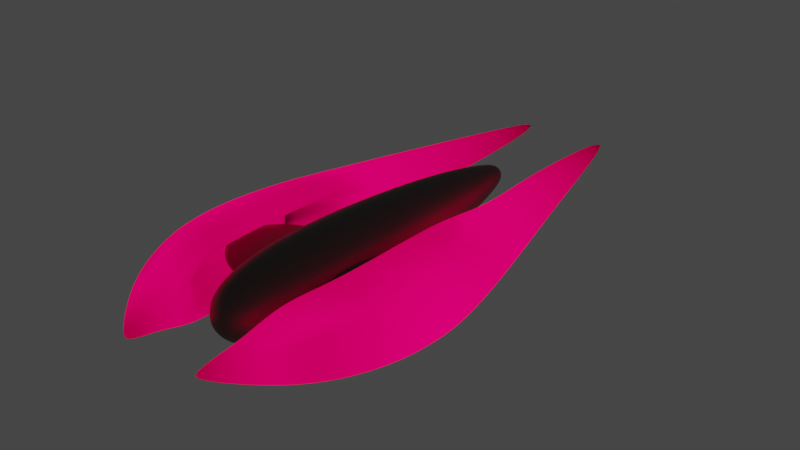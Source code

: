 # Source: Minimal.blend  (saved by Blender 2.90.8; exported with 4.5.12 LTS)
import bpy
from mathutils import Matrix  # noqa: F401  (used for matrix-valued properties, if any)

bpy.ops.wm.read_factory_settings(use_empty=True)
scene = bpy.context.scene
scene.name = 'Scene'

# ---- collections
col_collection = bpy.data.collections.new('Collection'); scene.collection.children.link(col_collection)

# ---- materials (node trees are filled in below, after node groups)
mat_arrow_004 = bpy.data.materials.new('Arrow.004')
mat_arrow_004.use_backface_culling = True
mat_arrow_004.use_transparent_shadow = False
mat_arrow_004.diffuse_color = (0.1274, 0.0999, 0.09531, 1.0)
mat_arrow_001 = bpy.data.materials.new('Arrow.001')
mat_arrow_001.use_backface_culling = True
mat_arrow_001.use_transparent_shadow = False
mat_arrow_001.diffuse_color = (0.3663, 0.0, 0.01681, 1.0)

# ---- material node trees
mat_arrow_004.use_nodes = True; mat_arrow_004.node_tree.nodes.clear()
_N = mat_arrow_004.node_tree.nodes; _L = mat_arrow_004.node_tree.links
n0 = _N.new('ShaderNodeOutputMaterial'); n0.name = 'Material Output'; n0.location = (300, 300)
n1 = _N.new('ShaderNodeBsdfPrincipled'); n1.name = 'Principled BSDF'; n1.location = (10, 300)
n1.distribution = 'GGX'
n1.subsurface_method = 'BURLEY'
n1.inputs[0].default_value = (0.1274, 0.0999, 0.09531, 1.0)
n1.inputs[1].default_value = 0.7
n1.inputs[3].default_value = 1.45
n1.inputs[27].default_value = (0.0, 0.0, 0.0, 1.0)
n1.inputs[28].default_value = 1.0
_L.new(n1.outputs[0], n0.inputs[0])
n0.is_active_output = True
mat_arrow_001.use_nodes = True; mat_arrow_001.node_tree.nodes.clear()
_N = mat_arrow_001.node_tree.nodes; _L = mat_arrow_001.node_tree.links
n0 = _N.new('ShaderNodeOutputMaterial'); n0.name = 'Material Output'; n0.location = (310, 287)
n1 = _N.new('ShaderNodeBsdfTranslucent'); n1.name = 'Translucent BSDF'; n1.location = (15, 410)
n1.inputs[0].default_value = (0.06848, 0.02315, 0.162, 1.0)
n2 = _N.new('ShaderNodeEmission'); n2.name = 'Emission'; n2.location = (41, 204)
n2.inputs[0].default_value = (0.3663, 0.0, 0.01681, 1.0)
n2.inputs[1].default_value = 90.0
_L.new(n1.outputs[0], n0.inputs[0])
_L.new(n2.outputs[0], n0.inputs[1])
n0.is_active_output = True

# ---- world
world_world = bpy.data.worlds.new('World'); scene.world = world_world
world_world.use_nodes = True; world_world.node_tree.nodes.clear()
_N = world_world.node_tree.nodes; _L = world_world.node_tree.links
n0 = _N.new('ShaderNodeOutputWorld'); n0.name = 'World Output'; n0.location = (300, 300)
n1 = _N.new('ShaderNodeBackground'); n1.name = 'Background'; n1.location = (10, 300)
n1.inputs[0].default_value = (0.05088, 0.05088, 0.05088, 1.0)
_L.new(n1.outputs[0], n0.inputs[0])
n0.is_active_output = True
world_world.color = (0.05088, 0.05088, 0.05088)
world_world.use_sun_shadow = False
world_world.sun_shadow_jitter_overblur = 0.0

# ---- meshes
me_beziercurve_005 = bpy.data.meshes.new('BezierCurve.005')
me_beziercurve_005.from_pydata([(-0.6093, -0.8394, 0.03173), (-0.7395, -0.8309, 0.03141), (-0.8679, -0.8064, 0.03048), (-0.9926, -0.7673, 0.029), (-1.112, -0.7151, 0.02703), (-1.224, -0.6512, 0.02461), (-1.327, -0.5771, 0.02181), (-1.419, -0.4943, 0.01868), (-1.499, -0.4042, 0.01528), (-1.563, -0.3082, 0.01165), (-1.612, -0.2079, 0.007858), (-1.643, -0.1047, 0.003957), (-0.6093, -0.848, 0.0), (-0.7395, -0.8394, 0.0), (-0.8679, -0.8147, 0.0), (-0.9926, -0.7752, 0.0), (-1.112, -0.7224, 0.0), (-1.224, -0.6579, 0.0), (-1.327, -0.583, 0.0), (-1.419, -0.4993, 0.0), (-1.499, -0.4083, 0.0), (-1.563, -0.3114, 0.0), (-1.612, -0.21, 0.0), (-1.643, -0.1058, 0.0), (-0.6093, -0.1058, 0.2518), (-0.7395, -0.1047, 0.2493), (-0.8679, -0.1016, 0.2419), (-0.9926, -0.09667, 0.2302), (-1.112, -0.09009, 0.2145), (-1.224, -0.08204, 0.1954), (-1.327, -0.07271, 0.1731), (-1.419, -0.06227, 0.1483), (-1.499, -0.05092, 0.1213), (-1.563, -0.03883, 0.09247), (-1.612, -0.02619, 0.06238), (-1.643, -0.01319, 0.03141), (-1.653, 2.265e-06, 0.0), (-0.6093, -0.21, 0.2444), (-0.7395, -0.2079, 0.2419), (-0.8679, -0.2018, 0.2348), (-0.9926, -0.192, 0.2234), (-1.112, -0.1789, 0.2082), (-1.224, -0.1629, 0.1896), (-1.327, -0.1444, 0.168), (-1.419, -0.1237, 0.1439), (-1.499, -0.1011, 0.1177), (-1.563, -0.07712, 0.08974), (-1.612, -0.05202, 0.06053), (-1.643, -0.02619, 0.03048), (-0.6093, -0.3114, 0.2325), (-0.7395, -0.3082, 0.2302), (-0.8679, -0.2991, 0.2234), (-0.9926, -0.2846, 0.2126), (-1.112, -0.2653, 0.1981), (-1.224, -0.2416, 0.1804), (-1.327, -0.2141, 0.1599), (-1.419, -0.1834, 0.1369), (-1.499, -0.1499, 0.112), (-1.563, -0.1143, 0.08539), (-1.612, -0.07712, 0.0576), (-1.643, -0.03883, 0.029), (-0.6093, -0.4083, 0.2167), (-0.7395, -0.4042, 0.2145), (-0.8679, -0.3922, 0.2082), (-0.9926, -0.3732, 0.1981), (-1.112, -0.3478, 0.1846), (-1.224, -0.3167, 0.1681), (-1.327, -0.2807, 0.149), (-1.419, -0.2404, 0.1276), (-1.499, -0.1966, 0.1043), (-1.563, -0.1499, 0.07958), (-1.612, -0.1011, 0.05368), (-1.643, -0.05092, 0.02703), (-0.6093, -0.4993, 0.1974), (-0.7395, -0.4943, 0.1954), (-0.8679, -0.4797, 0.1896), (-0.9926, -0.4564, 0.1804), (-1.112, -0.4254, 0.1681), (-1.224, -0.3874, 0.1531), (-1.327, -0.3433, 0.1357), (-1.419, -0.294, 0.1162), (-1.499, -0.2404, 0.09503), (-1.563, -0.1834, 0.07247), (-1.612, -0.1237, 0.04888), (-1.643, -0.06227, 0.02461), (-0.6093, -0.583, 0.1749), (-0.7395, -0.5771, 0.1731), (-0.8679, -0.5601, 0.168), (-0.9926, -0.5329, 0.1599), (-1.112, -0.4966, 0.149), (-1.224, -0.4523, 0.1357), (-1.327, -0.4008, 0.1202), (-1.419, -0.3433, 0.103), (-1.499, -0.2807, 0.08421), (-1.563, -0.2141, 0.06422), (-1.612, -0.1444, 0.04332), (-1.643, -0.07271, 0.02181), (-0.6093, -0.6579, 0.1498), (-0.7395, -0.6512, 0.1483), (-0.8679, -0.632, 0.1439), (-0.9926, -0.6013, 0.1369), (-1.112, -0.5604, 0.1276), (-1.224, -0.5103, 0.1162), (-1.327, -0.4523, 0.103), (-1.419, -0.3874, 0.08821), (-1.499, -0.3167, 0.07213), (-1.563, -0.2416, 0.05501), (-1.612, -0.1629, 0.0371), (-1.643, -0.08204, 0.01868), (-0.6093, -0.7224, 0.1225), (-0.7395, -0.7151, 0.1213), (-0.8679, -0.694, 0.1177), (-0.9926, -0.6603, 0.112), (-1.112, -0.6154, 0.1043), (-1.224, -0.5604, 0.09503), (-1.327, -0.4966, 0.08421), (-1.419, -0.4254, 0.07213), (-1.499, -0.3478, 0.05898), (-1.563, -0.2653, 0.04498), (-1.612, -0.1789, 0.03034), (-1.643, -0.09009, 0.01528), (-0.6093, -0.7752, 0.09342), (-0.7395, -0.7673, 0.09247), (-0.8679, -0.7447, 0.08974), (-0.9926, -0.7085, 0.08539), (-1.112, -0.6603, 0.07958), (-1.224, -0.6013, 0.07247), (-1.327, -0.5329, 0.06422), (-1.419, -0.4564, 0.05501), (-1.499, -0.3732, 0.04498), (-1.563, -0.2846, 0.0343), (-1.612, -0.192, 0.02314), (-1.643, -0.09667, 0.01165), (-0.6093, -0.8147, 0.06301), (-0.7395, -0.8064, 0.06238), (-0.8679, -0.7826, 0.06053), (-0.9926, -0.7447, 0.0576), (-1.112, -0.694, 0.05368), (-1.224, -0.632, 0.04888), (-1.327, -0.5601, 0.04332), (-1.419, -0.4797, 0.0371), (-1.499, -0.3922, 0.03034), (-1.563, -0.2991, 0.02314), (-1.612, -0.2018, 0.01561), (-1.643, -0.1016, 0.007858), (-0.6093, 2.339e-06, 0.2544), (-0.7395, 2.33e-06, 0.2518), (-0.8679, 2.321e-06, 0.2444), (-0.9926, 2.312e-06, 0.2325), (-1.112, 2.304e-06, 0.2167), (-1.224, 2.296e-06, 0.1974), (-1.327, 2.288e-06, 0.1749), (-1.419, 2.282e-06, 0.1498), (-1.499, 2.276e-06, 0.1225), (-1.563, 2.271e-06, 0.09342), (-1.612, 2.268e-06, 0.06301), (-1.643, 2.266e-06, 0.03173)], [], [(11, 36, 23), (1, 13, 12, 0), (11, 23, 22, 10), (1, 2, 14, 13), (2, 3, 15, 14), (3, 4, 16, 15), (4, 5, 17, 16), (5, 6, 18, 17), (6, 7, 19, 18), (7, 8, 20, 19), (8, 9, 21, 20), (9, 10, 22, 21), (36, 11, 144), (134, 1, 0, 133), (10, 143, 144, 11), (9, 142, 143, 10), (8, 141, 142, 9), (7, 140, 141, 8), (6, 139, 140, 7), (5, 138, 139, 6), (4, 137, 138, 5), (3, 136, 137, 4), (2, 135, 136, 3), (1, 134, 135, 2), (122, 134, 133, 121), (36, 144, 132), (122, 123, 135, 134), (123, 124, 136, 135), (124, 125, 137, 136), (125, 126, 138, 137), (126, 127, 139, 138), (127, 128, 140, 139), (128, 129, 141, 140), (129, 130, 142, 141), (130, 131, 143, 142), (131, 132, 144, 143), (36, 132, 120), (110, 122, 121, 109), (132, 131, 119, 120), (131, 130, 118, 119), (130, 129, 117, 118), (129, 128, 116, 117), (128, 127, 115, 116), (127, 126, 114, 115), (126, 125, 113, 114), (125, 124, 112, 113), (124, 123, 111, 112), (123, 122, 110, 111), (98, 110, 109, 97), (36, 120, 108), (98, 99, 111, 110), (99, 100, 112, 111), (100, 101, 113, 112), (101, 102, 114, 113), (102, 103, 115, 114), (103, 104, 116, 115), (104, 105, 117, 116), (105, 106, 118, 117), (106, 107, 119, 118), (107, 108, 120, 119), (36, 108, 96), (86, 98, 97, 85), (108, 107, 95, 96), (107, 106, 94, 95), (106, 105, 93, 94), (105, 104, 92, 93), (104, 103, 91, 92), (103, 102, 90, 91), (102, 101, 89, 90), (101, 100, 88, 89), (100, 99, 87, 88), (99, 98, 86, 87), (36, 96, 84), (74, 86, 85, 73), (96, 95, 83, 84), (95, 94, 82, 83), (94, 93, 81, 82), (93, 92, 80, 81), (92, 91, 79, 80), (91, 90, 78, 79), (90, 89, 77, 78), (89, 88, 76, 77), (88, 87, 75, 76), (87, 86, 74, 75), (62, 74, 73, 61), (36, 84, 72), (62, 63, 75, 74), (63, 64, 76, 75), (64, 65, 77, 76), (65, 66, 78, 77), (66, 67, 79, 78), (67, 68, 80, 79), (68, 69, 81, 80), (69, 70, 82, 81), (70, 71, 83, 82), (71, 72, 84, 83), (36, 72, 60), (50, 62, 61, 49), (72, 71, 59, 60), (71, 70, 58, 59), (70, 69, 57, 58), (69, 68, 56, 57), (68, 67, 55, 56), (67, 66, 54, 55), (66, 65, 53, 54), (65, 64, 52, 53), (64, 63, 51, 52), (63, 62, 50, 51), (38, 50, 49, 37), (36, 60, 48), (38, 39, 51, 50), (39, 40, 52, 51), (40, 41, 53, 52), (41, 42, 54, 53), (42, 43, 55, 54), (43, 44, 56, 55), (44, 45, 57, 56), (45, 46, 58, 57), (46, 47, 59, 58), (47, 48, 60, 59), (36, 48, 35), (25, 38, 37, 24), (48, 47, 34, 35), (47, 46, 33, 34), (46, 45, 32, 33), (45, 44, 31, 32), (44, 43, 30, 31), (43, 42, 29, 30), (42, 41, 28, 29), (41, 40, 27, 28), (40, 39, 26, 27), (39, 38, 25, 26), (36, 35, 156), (146, 25, 24, 145), (34, 155, 156, 35), (33, 154, 155, 34), (32, 153, 154, 33), (31, 152, 153, 32), (30, 151, 152, 31), (29, 150, 151, 30), (28, 149, 150, 29), (27, 148, 149, 28), (26, 147, 148, 27), (25, 146, 147, 26)])
me_beziercurve_005.polygons.foreach_set('use_smooth', [True] * 144)
me_beziercurve_005.materials.append(mat_arrow_004)
me_beziercurve_005.use_remesh_fix_poles = True
me_beziercurve_005.use_remesh_preserve_attributes = False
me_beziercurve_005.use_mirror_vertex_groups = False
me_beziercurve_005.update()
me_beziercurve_006 = bpy.data.meshes.new('BezierCurve.006')
me_beziercurve_006.from_pydata([(-0.1348, -3.775, -4.707e-15), (-0.2028, -3.575, -4.707e-15), (-0.2695, -3.312, -4.707e-15), (-0.3335, -2.994, -4.707e-15), (-0.3933, -2.63, -4.707e-15), (-0.4477, -2.23, -4.707e-15), (-0.4953, -1.802, -4.707e-15), (-0.5347, -1.356, -4.707e-15), (-0.5645, -0.901, -4.707e-15), (-0.5834, -0.4459, -4.707e-15), (-0.59, -1.907e-06, -4.707e-15), (-0.584, 0.3226, -4.707e-15), (-0.5668, 0.6044, -4.707e-15), (-0.5393, 0.8478, -4.707e-15), (-0.5026, 1.055, -4.707e-15), (-0.4577, 1.229, -4.707e-15), (-0.4056, 1.372, -4.707e-15), (-0.3474, 1.487, -4.707e-15), (-0.2841, 1.575, -4.707e-15), (-0.1461, 1.682, -4.707e-15), (-0.1322, -3.775, 0.02629), (-0.1989, -3.575, 0.03957), (-0.2643, -3.312, 0.05258), (-0.3271, -2.994, 0.06506), (-0.3858, -2.63, 0.07674), (-0.4391, -2.23, 0.08735), (-0.4858, -1.802, 0.09663), (-0.5244, -1.356, 0.1043), (-0.5537, -0.901, 0.1101), (-0.5722, -0.4459, 0.1138), (-0.5787, -1.431e-06, 0.1151), (-0.5728, 0.3226, 0.1139), (-0.5559, 0.6044, 0.1106), (-0.5289, 0.8478, 0.1052), (-0.4929, 1.055, 0.09805), (-0.4489, 1.229, 0.08929), (-0.3978, 1.372, 0.07913), (-0.3407, 1.487, 0.06778), (-0.2786, 1.575, 0.05542), (-0.1433, 1.682, 0.02851), (-0.1245, -3.775, 0.05157), (-0.1874, -3.575, 0.07761), (-0.249, -3.312, 0.1031), (-0.3081, -2.994, 0.1276), (-0.3634, -2.63, 0.1505), (-0.4137, -2.23, 0.1713), (-0.4576, -1.802, 0.1895), (-0.494, -1.356, 0.2046), (-0.5215, -0.901, 0.216), (-0.539, -0.4459, 0.2233), (-0.5451, -9.537e-07, 0.2258), (-0.5396, 0.3226, 0.2235), (-0.5236, 0.6044, 0.2169), (-0.4982, 0.8478, 0.2064), (-0.4643, 1.055, 0.1923), (-0.4229, 1.229, 0.1752), (-0.3747, 1.372, 0.1552), (-0.321, 1.487, 0.1329), (-0.2624, 1.575, 0.1087), (-0.135, 1.682, 0.05592), (-0.112, -3.775, 0.07486), (-0.1686, -3.575, 0.1127), (-0.2241, -3.312, 0.1497), (-0.2773, -2.994, 0.1853), (-0.327, -2.63, 0.2185), (-0.3723, -2.23, 0.2487), (-0.4118, -1.802, 0.2752), (-0.4446, -1.356, 0.2971), (-0.4694, -0.901, 0.3136), (-0.4851, -0.4459, 0.3241), (-0.4906, -4.768e-07, 0.3278), (-0.4856, 0.3226, 0.3245), (-0.4713, 0.6044, 0.3149), (-0.4484, 0.8478, 0.2996), (-0.4179, 1.055, 0.2792), (-0.3806, 1.229, 0.2543), (-0.3373, 1.372, 0.2254), (-0.2889, 1.487, 0.193), (-0.2362, 1.575, 0.1578), (-0.1215, 1.682, 0.08119), (-0.09528, -3.775, 0.09528), (-0.1434, -3.575, 0.1434), (-0.1906, -3.312, 0.1906), (-0.2358, -2.994, 0.2358), (-0.2781, -2.63, 0.2781), (-0.3166, -2.23, 0.3166), (-0.3502, -1.802, 0.3502), (-0.3781, -1.356, 0.3781), (-0.3992, -0.901, 0.3992), (-0.4125, -0.4459, 0.4125), (-0.4172, 0.0, 0.4172), (-0.413, 0.3226, 0.413), (-0.4008, 0.6044, 0.4008), (-0.3813, 0.8478, 0.3813), (-0.3554, 1.055, 0.3554), (-0.3236, 1.229, 0.3236), (-0.2868, 1.372, 0.2868), (-0.2457, 1.487, 0.2457), (-0.2009, 1.575, 0.2009), (-0.1033, 1.682, 0.1033), (-0.07486, -3.775, 0.112), (-0.1127, -3.575, 0.1686), (-0.1497, -3.312, 0.2241), (-0.1853, -2.994, 0.2773), (-0.2185, -2.63, 0.327), (-0.2487, -2.23, 0.3723), (-0.2752, -1.802, 0.4118), (-0.2971, -1.356, 0.4446), (-0.3136, -0.901, 0.4694), (-0.3241, -0.4459, 0.4851), (-0.3278, 4.768e-07, 0.4906), (-0.3245, 0.3226, 0.4856), (-0.3149, 0.6044, 0.4713), (-0.2996, 0.8478, 0.4484), (-0.2792, 1.055, 0.4179), (-0.2543, 1.229, 0.3806), (-0.2254, 1.372, 0.3373), (-0.193, 1.487, 0.2889), (-0.1578, 1.575, 0.2362), (-0.08119, 1.682, 0.1215), (-0.05157, -3.775, 0.1245), (-0.07761, -3.575, 0.1874), (-0.1031, -3.312, 0.249), (-0.1276, -2.994, 0.3081), (-0.1505, -2.63, 0.3634), (-0.1713, -2.23, 0.4137), (-0.1895, -1.802, 0.4576), (-0.2046, -1.356, 0.494), (-0.216, -0.901, 0.5215), (-0.2233, -0.4459, 0.539), (-0.2258, 9.537e-07, 0.5451), (-0.2235, 0.3226, 0.5396), (-0.2169, 0.6044, 0.5236), (-0.2064, 0.8478, 0.4982), (-0.1923, 1.055, 0.4643), (-0.1752, 1.229, 0.4229), (-0.1552, 1.372, 0.3747), (-0.1329, 1.487, 0.321), (-0.1087, 1.575, 0.2624), (-0.05592, 1.682, 0.135), (-0.02629, -3.775, 0.1322), (-0.03957, -3.575, 0.1989), (-0.05258, -3.312, 0.2643), (-0.06506, -2.994, 0.3271), (-0.07674, -2.63, 0.3858), (-0.08735, -2.23, 0.4391), (-0.09663, -1.802, 0.4858), (-0.1043, -1.356, 0.5244), (-0.1101, -0.901, 0.5537), (-0.1138, -0.4459, 0.5722), (-0.1151, 1.431e-06, 0.5787), (-0.1139, 0.3226, 0.5728), (-0.1106, 0.6044, 0.5559), (-0.1052, 0.8478, 0.5289), (-0.09805, 1.055, 0.4929), (-0.08929, 1.229, 0.4489), (-0.07913, 1.372, 0.3978), (-0.06778, 1.487, 0.3407), (-0.05542, 1.575, 0.2786), (-0.02851, 1.682, 0.1433), (7.196e-07, 1.713, -6.836e-07), (-5.384e-08, -3.86, 0.0), (-1.472e-08, -3.775, 0.1348), (3.184e-08, -3.575, 0.2028), (6.537e-08, -3.312, 0.2695), (9.517e-08, -2.994, 0.3335), (1.622e-07, -2.63, 0.3933), (2.367e-07, -2.23, 0.4477), (2.814e-07, -1.802, 0.4953), (2.814e-07, -1.356, 0.5347), (3.634e-07, -0.901, 0.5645), (4.528e-07, -0.4459, 0.5834), (5.869e-07, 1.907e-06, 0.59), (5.795e-07, 0.3226, 0.584), (6.242e-07, 0.6044, 0.5668), (6.242e-07, 0.8478, 0.5393), (5.72e-07, 1.055, 0.5026), (6.987e-07, 1.229, 0.4577), (6.987e-07, 1.372, 0.4056), (7.21e-07, 1.487, 0.3474), (7.322e-07, 1.575, 0.2841), (7.08e-07, 1.682, 0.1461)], [], [(8, 28, 29, 9), (1, 21, 22, 2), (17, 37, 38, 18), (9, 29, 30, 10), (2, 22, 23, 3), (161, 20, 0), (11, 31, 32, 12), (3, 23, 24, 4), (10, 30, 31, 11), (12, 32, 33, 13), (4, 24, 25, 5), (18, 38, 39, 19), (13, 33, 34, 14), (5, 25, 26, 6), (19, 39, 160), (14, 34, 35, 15), (6, 26, 27, 7), (15, 35, 36, 16), (7, 27, 28, 8), (0, 20, 21, 1), (16, 36, 37, 17), (22, 42, 43, 23), (161, 40, 20), (31, 51, 52, 32), (23, 43, 44, 24), (30, 50, 51, 31), (32, 52, 53, 33), (24, 44, 45, 25), (38, 58, 59, 39), (33, 53, 54, 34), (25, 45, 46, 26), (39, 59, 160), (34, 54, 55, 35), (26, 46, 47, 27), (35, 55, 56, 36), (27, 47, 48, 28), (20, 40, 41, 21), (36, 56, 57, 37), (28, 48, 49, 29), (21, 41, 42, 22), (37, 57, 58, 38), (29, 49, 50, 30), (50, 70, 71, 51), (52, 72, 73, 53), (44, 64, 65, 45), (58, 78, 79, 59), (53, 73, 74, 54), (45, 65, 66, 46), (59, 79, 160), (54, 74, 75, 55), (46, 66, 67, 47), (55, 75, 76, 56), (47, 67, 68, 48), (40, 60, 61, 41), (56, 76, 77, 57), (48, 68, 69, 49), (41, 61, 62, 42), (57, 77, 78, 58), (49, 69, 70, 50), (42, 62, 63, 43), (161, 60, 40), (51, 71, 72, 52), (43, 63, 64, 44), (73, 93, 94, 74), (65, 85, 86, 66), (79, 99, 160), (74, 94, 95, 75), (66, 86, 87, 67), (75, 95, 96, 76), (67, 87, 88, 68), (60, 80, 81, 61), (76, 96, 97, 77), (68, 88, 89, 69), (61, 81, 82, 62), (77, 97, 98, 78), (69, 89, 90, 70), (62, 82, 83, 63), (161, 80, 60), (71, 91, 92, 72), (63, 83, 84, 64), (70, 90, 91, 71), (72, 92, 93, 73), (64, 84, 85, 65), (78, 98, 99, 79), (86, 106, 107, 87), (95, 115, 116, 96), (87, 107, 108, 88), (80, 100, 101, 81), (96, 116, 117, 97), (88, 108, 109, 89), (81, 101, 102, 82), (97, 117, 118, 98), (89, 109, 110, 90), (82, 102, 103, 83), (161, 100, 80), (91, 111, 112, 92), (83, 103, 104, 84), (90, 110, 111, 91), (92, 112, 113, 93), (84, 104, 105, 85), (98, 118, 119, 99), (93, 113, 114, 94), (85, 105, 106, 86), (99, 119, 160), (94, 114, 115, 95), (100, 120, 121, 101), (116, 136, 137, 117), (108, 128, 129, 109), (101, 121, 122, 102), (117, 137, 138, 118), (109, 129, 130, 110), (102, 122, 123, 103), (161, 120, 100), (111, 131, 132, 112), (103, 123, 124, 104), (110, 130, 131, 111), (112, 132, 133, 113), (104, 124, 125, 105), (118, 138, 139, 119), (113, 133, 134, 114), (105, 125, 126, 106), (119, 139, 160), (114, 134, 135, 115), (106, 126, 127, 107), (115, 135, 136, 116), (107, 127, 128, 108), (129, 149, 150, 130), (122, 142, 143, 123), (161, 140, 120), (131, 151, 152, 132), (123, 143, 144, 124), (130, 150, 151, 131), (132, 152, 153, 133), (124, 144, 145, 125), (138, 158, 159, 139), (133, 153, 154, 134), (125, 145, 146, 126), (139, 159, 160), (134, 154, 155, 135), (126, 146, 147, 127), (135, 155, 156, 136), (127, 147, 148, 128), (120, 140, 141, 121), (136, 156, 157, 137), (128, 148, 149, 129), (121, 141, 142, 122), (137, 157, 158, 138), (143, 165, 166, 144), (150, 172, 173, 151), (152, 174, 175, 153), (144, 166, 167, 145), (158, 180, 181, 159), (153, 175, 176, 154), (145, 167, 168, 146), (159, 181, 160), (154, 176, 177, 155), (146, 168, 169, 147), (155, 177, 178, 156), (147, 169, 170, 148), (140, 162, 163, 141), (156, 178, 179, 157), (148, 170, 171, 149), (141, 163, 164, 142), (157, 179, 180, 158), (149, 171, 172, 150), (142, 164, 165, 143), (161, 162, 140), (151, 173, 174, 152)])
me_beziercurve_006.polygons.foreach_set('use_smooth', [True] * 168)
me_beziercurve_006.materials.append(mat_arrow_004)
me_beziercurve_006.use_remesh_fix_poles = True
me_beziercurve_006.use_remesh_preserve_attributes = False
me_beziercurve_006.use_mirror_vertex_groups = False
me_beziercurve_006.update()
me_cube_004 = bpy.data.meshes.new('Cube.004')
me_cube_004.from_pydata([(0.5909, -2.917, -0.05566), (2.221, -1.0, -0.5), (2.221, -1.0, 0.5), (0.5909, -2.917, 0.05566), (1.7, -1.0, -0.3333), (1.7, -1.0, 0.3333), (0.6401, -2.966, 0.02783), (0.6401, -2.966, -0.02783), (0.9712, -1.0, -1.0), (0.9712, -1.0, 0.3333), (0.9712, -1.0, 1.0), (0.9712, -1.0, -0.3333), (1.249, -1.961, 0.2691), (1.638, -2.122, -0.4037), (1.638, -2.122, 0.4037), (1.249, -1.961, -0.2691), (0.7057, -1.736, 0.2691), (0.7057, -1.736, 0.8074), (0.7057, -1.736, -0.8074), (0.7057, -1.736, -0.2691), (2.221, 1.0, -0.5), (2.221, 1.0, 0.5), (1.7, 1.0, -0.3333), (1.7, 1.0, 0.3333), (0.9712, 1.0, -1.0), (0.9712, 1.0, 0.3333), (0.9712, 1.0, 1.0), (0.9712, 1.0, -0.3333), (1.249, 1.961, 0.2691), (1.992, 1.961, -0.4215), (1.992, 1.961, 0.4215), (1.249, 1.961, -0.2691), (0.9387, 1.961, 0.281), (0.9387, 1.961, 0.8429), (0.9387, 1.961, -0.8429), (0.9387, 1.961, -0.281), (2.397, 0.0, -0.5), (2.397, 0.0, 0.5), (1.7, 0.0, -0.3333), (1.7, 0.0, 0.3333), (0.9712, 0.0, -1.0), (0.9712, 0.0, 1.0), (0.9712, 0.0, -0.3333), (0.9712, 0.0, 0.3333), (1.454, 3.915, -0.3161), (1.454, 3.915, 0.3161), (0.6634, 3.915, 0.6322), (0.6634, 3.915, -0.6322), (0.7612, 6.64, -0.04741), (0.7612, 6.64, 0.04741), (0.6426, 6.64, 0.09483), (0.6426, 6.64, -0.09483)], [], [(10, 9, 16, 17), (1, 13, 18, 8), (40, 24, 20, 36), (11, 8, 18, 19), (2, 10, 17, 14), (37, 2, 1, 36), (39, 5, 9, 43), (13, 7, 0, 18), (14, 17, 3, 6), (7, 6, 3, 0), (11, 19, 4), (5, 4, 15, 12), (9, 5, 16), (4, 19, 16, 5), (1, 2, 14, 13), (4, 38, 42, 11), (8, 11, 42, 40), (9, 10, 41, 43), (4, 5, 39, 38), (41, 10, 2, 37), (14, 6, 7, 13), (29, 30, 21, 20), (26, 33, 32, 25), (29, 20, 24, 34), (29, 34, 47, 44), (27, 35, 34, 24), (30, 33, 26, 21), (20, 21, 37, 36), (39, 43, 25, 23), (21, 26, 41, 37), (27, 22, 35), (23, 28, 31, 22), (25, 32, 23), (22, 23, 32, 35), (22, 27, 42, 38), (24, 40, 42, 27), (25, 43, 41, 26), (22, 38, 39, 23), (33, 30, 45, 46), (30, 29, 44, 45), (44, 47, 51, 48), (19, 18, 0, 3, 17, 16), (45, 49, 50, 46), (45, 44, 48, 49), (47, 46, 50, 51), (35, 32, 33, 46, 47, 34), (49, 48, 51, 50), (1, 8, 40, 36)])
me_cube_004.polygons.foreach_set('use_smooth', [True] * 48)
_uv = me_cube_004.uv_layers.new(name='UVMap')
_uv.uv.foreach_set('vector', [0.625, 0.0, 0.5417, 0.0, 0.5417, 0.0, 0.625, 0.0, 0.375, 0.75, 0.375, 0.75, 0.125, 0.75, 0.125, 0.75, 0.125, 0.625, 0.125, 0.75, 0.375, 0.75, 0.375, 0.625, 0.4583, 0.0, 0.375, 0.0, 0.375, 0.0, 0.4583, 0.0, 0.625, 0.75, 0.875, 0.75, 0.875, 0.75, 0.625, 0.75, 0.625, 0.625, 0.625, 0.75, 0.375, 0.75, 0.375, 0.625, 0.5417, 0.125, 0.5417, 0.0, 0.5417, 0.0, 0.5417, 0.125, 0.375, 0.75, 0.375, 0.75, 0.125, 0.75, 0.125, 0.75, 0.625, 0.75, 0.875, 0.75, 0.875, 0.75, 0.625, 0.75, 0.375, 0.75, 0.625, 0.75, 0.625, 1.0, 0.375, 1.0, 0.4583, 0.0, 0.4583, 0.0, 0.4583, 0.0, 0.5417, 0.0, 0.4583, 0.0, 0.4583, 0.0, 0.5417, 0.0, 0.5417, 0.0, 0.5417, 0.0, 0.5417, 0.0, 0.0, 0.0, 0.0, 0.0, 0.0, 0.0, 0.0, 0.0, 0.375, 0.75, 0.625, 0.75, 0.625, 0.75, 0.375, 0.75, 0.4583, 0.0, 0.4583, 0.125, 0.4583, 0.125, 0.4583, 0.0, 0.375, 0.0, 0.4583, 0.0, 0.4583, 0.125, 0.375, 0.125, 0.5417, 0.0, 0.625, 0.0, 0.625, 0.125, 0.5417, 0.125, 0.4583, 0.0, 0.5417, 0.0, 0.5417, 0.125, 0.4583, 0.125, 0.875, 0.625, 0.875, 0.75, 0.625, 0.75, 0.625, 0.625, 0.625, 0.75, 0.625, 0.75, 0.375, 0.75, 0.375, 0.75, 0.375, 0.75, 0.625, 0.75, 0.625, 0.75, 0.375, 0.75, 0.625, 0.0, 0.625, 0.0, 0.5417, 0.0, 0.5417, 0.0, 0.375, 0.75, 0.375, 0.75, 0.125, 0.75, 0.125, 0.75, 0.375, 0.75, 0.125, 0.75, 0.125, 0.75, 0.375, 0.75, 0.4583, 0.0, 0.4583, 0.0, 0.375, 0.0, 0.375, 0.0, 0.625, 0.75, 0.875, 0.75, 0.875, 0.75, 0.625, 0.75, 0.375, 0.75, 0.625, 0.75, 0.625, 0.625, 0.375, 0.625, 0.5417, 0.125, 0.5417, 0.125, 0.5417, 0.0, 0.5417, 0.0, 0.625, 0.75, 0.875, 0.75, 0.875, 0.625, 0.625, 0.625, 0.4583, 0.0, 0.4583, 0.0, 0.4583, 0.0, 0.5417, 0.0, 0.5417, 0.0, 0.4583, 0.0, 0.4583, 0.0, 0.5417, 0.0, 0.5417, 0.0, 0.5417, 0.0, 0.0, 0.0, 0.0, 0.0, 0.0, 0.0, 0.0, 0.0, 0.4583, 0.0, 0.4583, 0.0, 0.4583, 0.125, 0.4583, 0.125, 0.375, 0.0, 0.375, 0.125, 0.4583, 0.125, 0.4583, 0.0, 0.5417, 0.0, 0.5417, 0.125, 0.625, 0.125, 0.625, 0.0, 0.4583, 0.0, 0.4583, 0.125, 0.5417, 0.125, 0.5417, 0.0, 0.875, 0.75, 0.625, 0.75, 0.625, 0.75, 0.875, 0.75, 0.625, 0.75, 0.375, 0.75, 0.375, 0.75, 0.625, 0.75, 0.375, 0.75, 0.125, 0.75, 0.125, 0.75, 0.375, 0.75, 0.4583, 0.0, 0.375, 0.0, 0.375, 0.0, 0.625, 0.0, 0.625, 0.0, 0.0, 0.0, 0.625, 0.75, 0.625, 0.75, 0.875, 0.75, 0.875, 0.75, 0.625, 0.75, 0.375, 0.75, 0.375, 0.75, 0.625, 0.75, 0.375, 0.0, 0.625, 0.0, 0.625, 0.0, 0.375, 0.0, 0.0, 0.0, 0.5417, 0.0, 0.625, 0.0, 0.625, 0.0, 0.375, 0.0, 0.375, 0.0, 0.625, 0.75, 0.375, 0.75, 0.375, 0.0, 0.875, 0.75, 0.375, 0.75, 0.125, 0.75, 0.125, 0.625, 0.375, 0.625])
me_cube_004.materials.append(mat_arrow_001)
me_cube_004.use_remesh_fix_poles = True
me_cube_004.use_remesh_preserve_attributes = False
me_cube_004.use_mirror_vertex_groups = False
me_cube_004.update()

# ---- objects
ob_arrow = bpy.data.objects.new('Arrow', None)
ob_beziercurve_005 = bpy.data.objects.new('BezierCurve.005', me_beziercurve_005)
ob_beziercurve_006 = bpy.data.objects.new('BezierCurve.006', me_beziercurve_006)
ob_cube_003 = bpy.data.objects.new('Cube.003', me_cube_004)

# ---- transforms, parenting, visibility, modifiers, constraints
ob_arrow.location = (0.0, 0.0, 0.0)
ob_arrow.scale = (3.133, 3.133, 3.133)
ob_arrow.empty_display_type = 'SINGLE_ARROW'
ob_arrow.lineart.crease_threshold = 0.0
ob_beziercurve_005.parent = ob_arrow
ob_beziercurve_005.matrix_parent_inverse = Matrix(((0.3192, -0.0, 0.0, -0.0), (-0.0, 0.3192, -0.0, 0.0), (0.0, -0.0, 0.3192, -0.0), (-0.0, 0.0, -0.0, 1.0)))
ob_beziercurve_005.location = (0.0, -1.082, 0.0)
ob_beziercurve_005.scale = (0.6266, 0.6266, 0.6266)
ob_beziercurve_005.lineart.crease_threshold = 0.0
_m = ob_beziercurve_005.modifiers.new('Mirror', 'MIRROR')
_m.use_axis = (False, True, True)
_m = ob_beziercurve_005.modifiers.new('Mirror.001', 'MIRROR')
_m.mirror_object = ob_arrow
ob_beziercurve_006.parent = ob_arrow
ob_beziercurve_006.matrix_parent_inverse = Matrix(((0.3192, -0.0, 0.0, -0.0), (-0.0, 0.3192, -0.0, 0.0), (0.0, -0.0, 0.3192, -0.0), (-0.0, 0.0, -0.0, 1.0)))
ob_beziercurve_006.location = (0.0, -1.082, 0.0)
ob_beziercurve_006.rotation_euler = (-0.0, -3.142, -0.0)
ob_beziercurve_006.scale = (-0.6938, -0.7088, -0.6938)
ob_beziercurve_006.lineart.crease_threshold = 0.0
_m = ob_beziercurve_006.modifiers.new('Mirror', 'MIRROR')
_m.use_axis = (True, False, True)
_m = ob_beziercurve_006.modifiers.new('Subdivision', 'SUBSURF')
_m.uv_smooth = 'PRESERVE_CORNERS'
_m.show_only_control_edges = False
ob_cube_003.parent = ob_arrow
ob_cube_003.matrix_parent_inverse = Matrix(((0.3192, -0.0, 0.0, -0.0), (-0.0, 0.3192, -0.0, 0.0), (0.0, -0.0, 0.3192, -0.0), (-0.0, 0.0, -0.0, 1.0)))
ob_cube_003.location = (0.0, -1.082, 0.0)
ob_cube_003.scale = (0.6266, 0.6266, 0.47)
ob_cube_003.lineart.crease_threshold = 0.0
_m = ob_cube_003.modifiers.new('Subdivision', 'SUBSURF')
_m.uv_smooth = 'PRESERVE_CORNERS'
_m.levels = 3
_m.render_levels = 3
_m.show_only_control_edges = False
_m = ob_cube_003.modifiers.new('Mirror', 'MIRROR')
_m.mirror_object = ob_arrow

# ---- collection membership
col_collection.objects.link(ob_arrow)
col_collection.objects.link(ob_beziercurve_005)
col_collection.objects.link(ob_beziercurve_006)
col_collection.objects.link(ob_cube_003)

# ---- scene / render settings (as saved in the file)
scene.frame_start = 1; scene.frame_end = 250; scene.frame_set(0)
scene.render.engine = 'BLENDER_EEVEE_NEXT'
scene.cycles.use_denoising = False
scene.cycles.samples = 128
scene.cycles.sampling_pattern = 'TABULATED_SOBOL'
scene.cycles.use_adaptive_sampling = False
scene.cycles.use_light_tree = False
scene.view_settings.view_transform = 'Filmic'
bpy.context.view_layer.update()

# ---- added for rendering (the .blend has no active camera): camera
cam_auto = bpy.data.cameras.new('AutoCamera')
cam_auto.lens = 50.0
cam_auto.sensor_width = 36.0
cam_auto.clip_end = 1000.0
ob_auto_camera = bpy.data.objects.new('AutoCamera', cam_auto)
scene.collection.objects.link(ob_auto_camera)
ob_auto_camera.location = (6.04459, -7.21948, 4.83567)
ob_auto_camera.rotation_euler = (1.09748, -7.21219e-08, 0.694738)
scene.camera = ob_auto_camera
bpy.context.view_layer.update()
